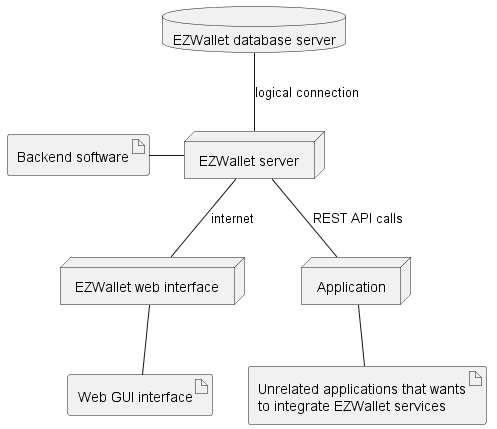

The diagram above was rendered by PlantUML. Its source (embedded in the PNG):
@startuml
node "EZWallet server" as Server
node "EZWallet web interface" as Interface
node "Application" as OtherApp

database "EZWallet database server" as DBServer

artifact "Backend software" as NoteServer
artifact "Web GUI interface" as NoteInterface
artifact "Unrelated applications that wants\nto integrate EZWallet services" as NoteOtherApp

Server -- Interface : internet
Server -left- NoteServer 
Server -up- DBServer : "logical connection"
Server -- OtherApp : "REST API calls"

Interface -- NoteInterface
OtherApp -- NoteOtherApp
@enduml